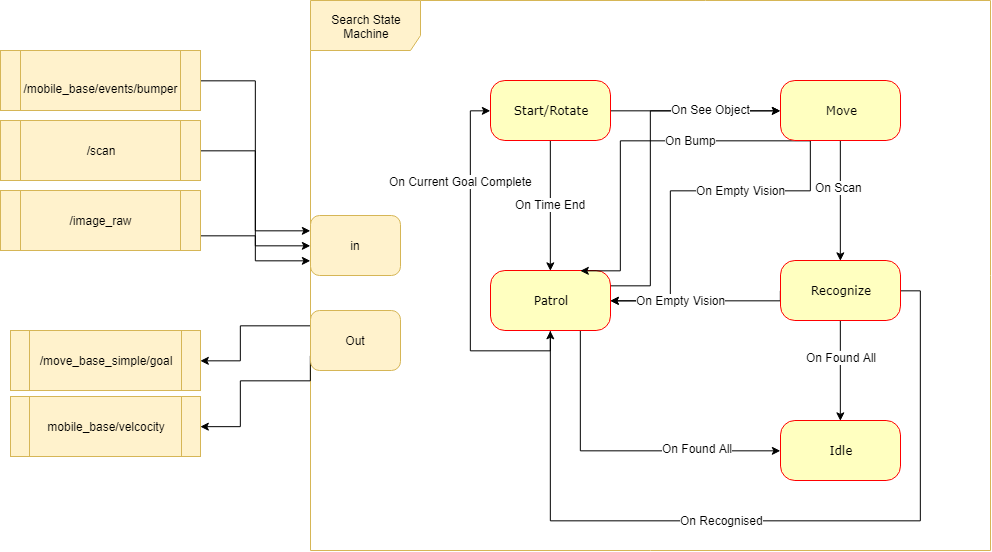

The diagram above was exported from draw.io. Its source (the exported page's mxGraphModel, read from the mxfile embedded in the PNG):
<mxGraphModel dx="2601" dy="838" grid="1" gridSize="10" guides="1" tooltips="1" connect="1" arrows="1" fold="1" page="1" pageScale="1" pageWidth="1100" pageHeight="850" background="#ffffff" math="0" shadow="0">
  <root>
    <mxCell id="0" />
    <mxCell id="1" parent="0" />
    <mxCell id="S6dtU3FFhpLcgA5FRc2m-33" style="edgeStyle=orthogonalEdgeStyle;rounded=0;orthogonalLoop=1;jettySize=auto;html=1;exitX=1;exitY=0.25;exitDx=0;exitDy=0;entryX=0;entryY=0.5;entryDx=0;entryDy=0;" parent="1" source="S6dtU3FFhpLcgA5FRc2m-5" target="S6dtU3FFhpLcgA5FRc2m-6" edge="1">
      <mxGeometry relative="1" as="geometry">
        <Array as="points">
          <mxPoint x="-350" y="385" />
          <mxPoint x="-350" y="210" />
        </Array>
      </mxGeometry>
    </mxCell>
    <mxCell id="S6dtU3FFhpLcgA5FRc2m-12" style="edgeStyle=orthogonalEdgeStyle;rounded=0;orthogonalLoop=1;jettySize=auto;html=1;exitX=1;exitY=0.5;exitDx=0;exitDy=0;entryX=0;entryY=0.5;entryDx=0;entryDy=0;" parent="1" source="S6dtU3FFhpLcgA5FRc2m-4" target="S6dtU3FFhpLcgA5FRc2m-6" edge="1">
      <mxGeometry relative="1" as="geometry" />
    </mxCell>
    <mxCell id="S6dtU3FFhpLcgA5FRc2m-13" value="On See Object" style="text;html=1;resizable=0;points=[];align=center;verticalAlign=middle;labelBackgroundColor=#ffffff;" parent="S6dtU3FFhpLcgA5FRc2m-12" vertex="1" connectable="0">
      <mxGeometry x="0.1765" y="2" relative="1" as="geometry">
        <mxPoint as="offset" />
      </mxGeometry>
    </mxCell>
    <mxCell id="AyACNjA0yT25R7ENPuwZ-17" style="edgeStyle=orthogonalEdgeStyle;rounded=0;orthogonalLoop=1;jettySize=auto;html=1;exitX=1;exitY=0.75;exitDx=0;exitDy=0;entryX=0;entryY=0.75;entryDx=0;entryDy=0;" edge="1" parent="1" source="NMa6rpGxg927doQytcPa-7" target="AyACNjA0yT25R7ENPuwZ-9">
      <mxGeometry relative="1" as="geometry" />
    </mxCell>
    <mxCell id="NMa6rpGxg927doQytcPa-7" value="/image_raw&lt;br&gt;" style="shape=process;whiteSpace=wrap;html=1;backgroundOutline=1;fillColor=#fff2cc;strokeColor=#d6b656;" parent="1" vertex="1">
      <mxGeometry x="-1000" y="290" width="200" height="60" as="geometry" />
    </mxCell>
    <mxCell id="NMa6rpGxg927doQytcPa-10" value="mobile_base/velcocity" style="shape=process;whiteSpace=wrap;html=1;backgroundOutline=1;fillColor=#fff2cc;strokeColor=#d6b656;" parent="1" vertex="1">
      <mxGeometry x="-990" y="496" width="190" height="60" as="geometry" />
    </mxCell>
    <mxCell id="NMa6rpGxg927doQytcPa-14" value="/move_base_simple/goal&lt;br&gt;" style="shape=process;whiteSpace=wrap;html=1;backgroundOutline=1;fillColor=#fff2cc;strokeColor=#d6b656;" parent="1" vertex="1">
      <mxGeometry x="-990" y="430" width="190" height="60" as="geometry" />
    </mxCell>
    <mxCell id="AyACNjA0yT25R7ENPuwZ-19" style="edgeStyle=orthogonalEdgeStyle;rounded=0;orthogonalLoop=1;jettySize=auto;html=1;exitX=1;exitY=0.5;exitDx=0;exitDy=0;entryX=0;entryY=0.5;entryDx=0;entryDy=0;" edge="1" parent="1" source="NMa6rpGxg927doQytcPa-20" target="AyACNjA0yT25R7ENPuwZ-9">
      <mxGeometry relative="1" as="geometry" />
    </mxCell>
    <mxCell id="NMa6rpGxg927doQytcPa-20" value="&lt;div&gt;&lt;span&gt;/scan&lt;/span&gt;&lt;/div&gt;" style="shape=process;whiteSpace=wrap;html=1;backgroundOutline=1;fillColor=#fff2cc;strokeColor=#d6b656;" parent="1" vertex="1">
      <mxGeometry x="-1000" y="220" width="200" height="60" as="geometry" />
    </mxCell>
    <mxCell id="S6dtU3FFhpLcgA5FRc2m-10" style="edgeStyle=orthogonalEdgeStyle;rounded=0;orthogonalLoop=1;jettySize=auto;html=1;exitX=0.5;exitY=1;exitDx=0;exitDy=0;entryX=0.5;entryY=0;entryDx=0;entryDy=0;" parent="1" source="S6dtU3FFhpLcgA5FRc2m-4" target="S6dtU3FFhpLcgA5FRc2m-5" edge="1">
      <mxGeometry relative="1" as="geometry" />
    </mxCell>
    <mxCell id="S6dtU3FFhpLcgA5FRc2m-11" value="On Time End" style="text;html=1;resizable=0;points=[];align=center;verticalAlign=middle;labelBackgroundColor=#ffffff;" parent="S6dtU3FFhpLcgA5FRc2m-10" vertex="1" connectable="0">
      <mxGeometry x="-0.2389" y="-2" relative="1" as="geometry">
        <mxPoint x="2" y="14" as="offset" />
      </mxGeometry>
    </mxCell>
    <mxCell id="S6dtU3FFhpLcgA5FRc2m-4" value="Start/Rotate&lt;br&gt;" style="rounded=1;whiteSpace=wrap;html=1;arcSize=24;fillColor=#ffffc0;strokeColor=#ff0000;shadow=0;comic=0;labelBackgroundColor=none;fontFamily=Verdana;fontSize=12;fontColor=#000000;align=center;" parent="1" vertex="1">
      <mxGeometry x="-510" y="180" width="120" height="60" as="geometry" />
    </mxCell>
    <mxCell id="S6dtU3FFhpLcgA5FRc2m-25" style="edgeStyle=orthogonalEdgeStyle;rounded=0;orthogonalLoop=1;jettySize=auto;html=1;exitX=0.5;exitY=1;exitDx=0;exitDy=0;entryX=0;entryY=0.5;entryDx=0;entryDy=0;" parent="1" source="S6dtU3FFhpLcgA5FRc2m-5" target="S6dtU3FFhpLcgA5FRc2m-4" edge="1">
      <mxGeometry relative="1" as="geometry" />
    </mxCell>
    <mxCell id="S6dtU3FFhpLcgA5FRc2m-26" value="On Current Goal Complete" style="text;html=1;resizable=0;points=[];align=center;verticalAlign=middle;labelBackgroundColor=#ffffff;" parent="S6dtU3FFhpLcgA5FRc2m-25" vertex="1" connectable="0">
      <mxGeometry x="0.3574" relative="1" as="geometry">
        <mxPoint x="-10" y="-26" as="offset" />
      </mxGeometry>
    </mxCell>
    <mxCell id="S6dtU3FFhpLcgA5FRc2m-31" style="edgeStyle=orthogonalEdgeStyle;rounded=0;orthogonalLoop=1;jettySize=auto;html=1;exitX=0.75;exitY=1;exitDx=0;exitDy=0;entryX=0;entryY=0.5;entryDx=0;entryDy=0;" parent="1" source="S6dtU3FFhpLcgA5FRc2m-5" target="S6dtU3FFhpLcgA5FRc2m-8" edge="1">
      <mxGeometry relative="1" as="geometry" />
    </mxCell>
    <mxCell id="S6dtU3FFhpLcgA5FRc2m-32" value="On Found All" style="text;html=1;resizable=0;points=[];align=center;verticalAlign=middle;labelBackgroundColor=#ffffff;" parent="S6dtU3FFhpLcgA5FRc2m-31" vertex="1" connectable="0">
      <mxGeometry x="0.4813" y="3" relative="1" as="geometry">
        <mxPoint as="offset" />
      </mxGeometry>
    </mxCell>
    <mxCell id="S6dtU3FFhpLcgA5FRc2m-5" value="Patrol&lt;br&gt;" style="rounded=1;whiteSpace=wrap;html=1;arcSize=24;fillColor=#ffffc0;strokeColor=#ff0000;shadow=0;comic=0;labelBackgroundColor=none;fontFamily=Verdana;fontSize=12;fontColor=#000000;align=center;" parent="1" vertex="1">
      <mxGeometry x="-510" y="370" width="120" height="60" as="geometry" />
    </mxCell>
    <mxCell id="S6dtU3FFhpLcgA5FRc2m-14" style="edgeStyle=orthogonalEdgeStyle;rounded=0;orthogonalLoop=1;jettySize=auto;html=1;exitX=0.5;exitY=1;exitDx=0;exitDy=0;entryX=0.5;entryY=0;entryDx=0;entryDy=0;" parent="1" source="S6dtU3FFhpLcgA5FRc2m-6" target="S6dtU3FFhpLcgA5FRc2m-7" edge="1">
      <mxGeometry relative="1" as="geometry" />
    </mxCell>
    <mxCell id="S6dtU3FFhpLcgA5FRc2m-15" value="On Scan" style="text;html=1;resizable=0;points=[];align=center;verticalAlign=middle;labelBackgroundColor=#ffffff;" parent="S6dtU3FFhpLcgA5FRc2m-14" vertex="1" connectable="0">
      <mxGeometry x="-0.2222" y="-2" relative="1" as="geometry">
        <mxPoint as="offset" />
      </mxGeometry>
    </mxCell>
    <mxCell id="S6dtU3FFhpLcgA5FRc2m-23" style="edgeStyle=orthogonalEdgeStyle;rounded=0;orthogonalLoop=1;jettySize=auto;html=1;exitX=0.25;exitY=1;exitDx=0;exitDy=0;entryX=0.75;entryY=0;entryDx=0;entryDy=0;" parent="1" source="S6dtU3FFhpLcgA5FRc2m-6" target="S6dtU3FFhpLcgA5FRc2m-5" edge="1">
      <mxGeometry relative="1" as="geometry">
        <Array as="points">
          <mxPoint x="-380" y="240" />
          <mxPoint x="-380" y="370" />
        </Array>
      </mxGeometry>
    </mxCell>
    <mxCell id="S6dtU3FFhpLcgA5FRc2m-24" value="On Bump&lt;br&gt;" style="text;html=1;resizable=0;points=[];align=center;verticalAlign=middle;labelBackgroundColor=#ffffff;" parent="S6dtU3FFhpLcgA5FRc2m-23" vertex="1" connectable="0">
      <mxGeometry x="0.1222" y="1" relative="1" as="geometry">
        <mxPoint x="69" y="-12" as="offset" />
      </mxGeometry>
    </mxCell>
    <mxCell id="S6dtU3FFhpLcgA5FRc2m-27" style="edgeStyle=orthogonalEdgeStyle;rounded=0;orthogonalLoop=1;jettySize=auto;html=1;exitX=0.25;exitY=1;exitDx=0;exitDy=0;entryX=1;entryY=0.5;entryDx=0;entryDy=0;" parent="1" source="S6dtU3FFhpLcgA5FRc2m-6" target="S6dtU3FFhpLcgA5FRc2m-5" edge="1">
      <mxGeometry relative="1" as="geometry">
        <Array as="points">
          <mxPoint x="-190" y="290" />
          <mxPoint x="-330" y="290" />
          <mxPoint x="-330" y="400" />
        </Array>
      </mxGeometry>
    </mxCell>
    <mxCell id="S6dtU3FFhpLcgA5FRc2m-28" value="On Empty Vision" style="text;html=1;resizable=0;points=[];align=center;verticalAlign=middle;labelBackgroundColor=#ffffff;" parent="S6dtU3FFhpLcgA5FRc2m-27" vertex="1" connectable="0">
      <mxGeometry x="0.2037" y="-1" relative="1" as="geometry">
        <mxPoint x="71" y="-27" as="offset" />
      </mxGeometry>
    </mxCell>
    <mxCell id="S6dtU3FFhpLcgA5FRc2m-6" value="Move&lt;br&gt;" style="rounded=1;whiteSpace=wrap;html=1;arcSize=24;fillColor=#ffffc0;strokeColor=#ff0000;shadow=0;comic=0;labelBackgroundColor=none;fontFamily=Verdana;fontSize=12;fontColor=#000000;align=center;" parent="1" vertex="1">
      <mxGeometry x="-220" y="180" width="120" height="60" as="geometry" />
    </mxCell>
    <mxCell id="S6dtU3FFhpLcgA5FRc2m-16" style="edgeStyle=orthogonalEdgeStyle;rounded=0;orthogonalLoop=1;jettySize=auto;html=1;exitX=0.5;exitY=1;exitDx=0;exitDy=0;entryX=0.5;entryY=0;entryDx=0;entryDy=0;" parent="1" source="S6dtU3FFhpLcgA5FRc2m-7" target="S6dtU3FFhpLcgA5FRc2m-8" edge="1">
      <mxGeometry relative="1" as="geometry">
        <Array as="points">
          <mxPoint x="-160" y="450" />
          <mxPoint x="-160" y="450" />
        </Array>
      </mxGeometry>
    </mxCell>
    <mxCell id="S6dtU3FFhpLcgA5FRc2m-19" value="On Found All&lt;br&gt;" style="text;html=1;resizable=0;points=[];align=center;verticalAlign=middle;labelBackgroundColor=#ffffff;" parent="S6dtU3FFhpLcgA5FRc2m-16" vertex="1" connectable="0">
      <mxGeometry x="-0.2667" y="1" relative="1" as="geometry">
        <mxPoint as="offset" />
      </mxGeometry>
    </mxCell>
    <mxCell id="S6dtU3FFhpLcgA5FRc2m-21" style="edgeStyle=orthogonalEdgeStyle;rounded=0;orthogonalLoop=1;jettySize=auto;html=1;exitX=0;exitY=0.5;exitDx=0;exitDy=0;entryX=1;entryY=0.5;entryDx=0;entryDy=0;" parent="1" source="S6dtU3FFhpLcgA5FRc2m-7" target="S6dtU3FFhpLcgA5FRc2m-5" edge="1">
      <mxGeometry relative="1" as="geometry">
        <Array as="points">
          <mxPoint x="-220" y="400" />
        </Array>
      </mxGeometry>
    </mxCell>
    <mxCell id="S6dtU3FFhpLcgA5FRc2m-22" value="On Empty Vision" style="text;html=1;resizable=0;points=[];align=center;verticalAlign=middle;labelBackgroundColor=#ffffff;" parent="S6dtU3FFhpLcgA5FRc2m-21" vertex="1" connectable="0">
      <mxGeometry x="0.2222" y="-1" relative="1" as="geometry">
        <mxPoint as="offset" />
      </mxGeometry>
    </mxCell>
    <mxCell id="S6dtU3FFhpLcgA5FRc2m-29" style="edgeStyle=orthogonalEdgeStyle;rounded=0;orthogonalLoop=1;jettySize=auto;html=1;exitX=1;exitY=0.5;exitDx=0;exitDy=0;entryX=0.5;entryY=1;entryDx=0;entryDy=0;" parent="1" source="S6dtU3FFhpLcgA5FRc2m-7" target="S6dtU3FFhpLcgA5FRc2m-5" edge="1">
      <mxGeometry relative="1" as="geometry">
        <Array as="points">
          <mxPoint x="-80" y="390" />
          <mxPoint x="-80" y="620" />
          <mxPoint x="-450" y="620" />
        </Array>
      </mxGeometry>
    </mxCell>
    <mxCell id="S6dtU3FFhpLcgA5FRc2m-30" value="On Recognised" style="text;html=1;resizable=0;points=[];align=center;verticalAlign=middle;labelBackgroundColor=#ffffff;" parent="S6dtU3FFhpLcgA5FRc2m-29" vertex="1" connectable="0">
      <mxGeometry x="0.1062" y="-1" relative="1" as="geometry">
        <mxPoint as="offset" />
      </mxGeometry>
    </mxCell>
    <mxCell id="S6dtU3FFhpLcgA5FRc2m-7" value="Recognize&lt;br&gt;" style="rounded=1;whiteSpace=wrap;html=1;arcSize=24;fillColor=#ffffc0;strokeColor=#ff0000;shadow=0;comic=0;labelBackgroundColor=none;fontFamily=Verdana;fontSize=12;fontColor=#000000;align=center;" parent="1" vertex="1">
      <mxGeometry x="-220" y="360" width="120" height="60" as="geometry" />
    </mxCell>
    <mxCell id="S6dtU3FFhpLcgA5FRc2m-8" value="Idle&lt;br&gt;" style="rounded=1;whiteSpace=wrap;html=1;arcSize=24;fillColor=#ffffc0;strokeColor=#ff0000;shadow=0;comic=0;labelBackgroundColor=none;fontFamily=Verdana;fontSize=12;fontColor=#000000;align=center;" parent="1" vertex="1">
      <mxGeometry x="-220" y="520" width="120" height="60" as="geometry" />
    </mxCell>
    <mxCell id="S6dtU3FFhpLcgA5FRc2m-35" value="Search State Machine" style="shape=umlFrame;whiteSpace=wrap;html=1;width=110;height=50;fillColor=#fff2cc;strokeColor=#d6b656;" parent="1" vertex="1">
      <mxGeometry x="-690" y="100" width="680" height="550" as="geometry" />
    </mxCell>
    <mxCell id="AyACNjA0yT25R7ENPuwZ-9" value="in" style="rounded=1;whiteSpace=wrap;html=1;fillColor=#fff2cc;strokeColor=#d6b656;" vertex="1" parent="1">
      <mxGeometry x="-690" y="315" width="90" height="60" as="geometry" />
    </mxCell>
    <mxCell id="AyACNjA0yT25R7ENPuwZ-11" style="edgeStyle=orthogonalEdgeStyle;rounded=0;orthogonalLoop=1;jettySize=auto;html=1;exitX=0;exitY=0.25;exitDx=0;exitDy=0;entryX=1;entryY=0.5;entryDx=0;entryDy=0;" edge="1" parent="1" source="AyACNjA0yT25R7ENPuwZ-10" target="NMa6rpGxg927doQytcPa-14">
      <mxGeometry relative="1" as="geometry">
        <Array as="points">
          <mxPoint x="-760" y="425" />
          <mxPoint x="-760" y="460" />
        </Array>
      </mxGeometry>
    </mxCell>
    <mxCell id="AyACNjA0yT25R7ENPuwZ-12" style="edgeStyle=orthogonalEdgeStyle;rounded=0;orthogonalLoop=1;jettySize=auto;html=1;exitX=0;exitY=0.75;exitDx=0;exitDy=0;entryX=1;entryY=0.5;entryDx=0;entryDy=0;" edge="1" parent="1" source="AyACNjA0yT25R7ENPuwZ-10" target="NMa6rpGxg927doQytcPa-10">
      <mxGeometry relative="1" as="geometry">
        <Array as="points">
          <mxPoint x="-690" y="480" />
          <mxPoint x="-760" y="480" />
          <mxPoint x="-760" y="525" />
        </Array>
      </mxGeometry>
    </mxCell>
    <mxCell id="AyACNjA0yT25R7ENPuwZ-10" value="Out" style="rounded=1;whiteSpace=wrap;html=1;fillColor=#fff2cc;strokeColor=#d6b656;" vertex="1" parent="1">
      <mxGeometry x="-690" y="410" width="90" height="60" as="geometry" />
    </mxCell>
    <mxCell id="AyACNjA0yT25R7ENPuwZ-20" style="edgeStyle=orthogonalEdgeStyle;rounded=0;orthogonalLoop=1;jettySize=auto;html=1;exitX=1;exitY=0.5;exitDx=0;exitDy=0;entryX=0;entryY=0.25;entryDx=0;entryDy=0;" edge="1" parent="1" source="AyACNjA0yT25R7ENPuwZ-15" target="AyACNjA0yT25R7ENPuwZ-9">
      <mxGeometry relative="1" as="geometry" />
    </mxCell>
    <mxCell id="AyACNjA0yT25R7ENPuwZ-15" value="&lt;div&gt;&lt;br&gt;&lt;/div&gt;&lt;span&gt;/mobile_base/events/bumper&lt;/span&gt;" style="shape=process;whiteSpace=wrap;html=1;backgroundOutline=1;fillColor=#fff2cc;strokeColor=#d6b656;" vertex="1" parent="1">
      <mxGeometry x="-1000" y="150" width="200" height="60" as="geometry" />
    </mxCell>
  </root>
</mxGraphModel>